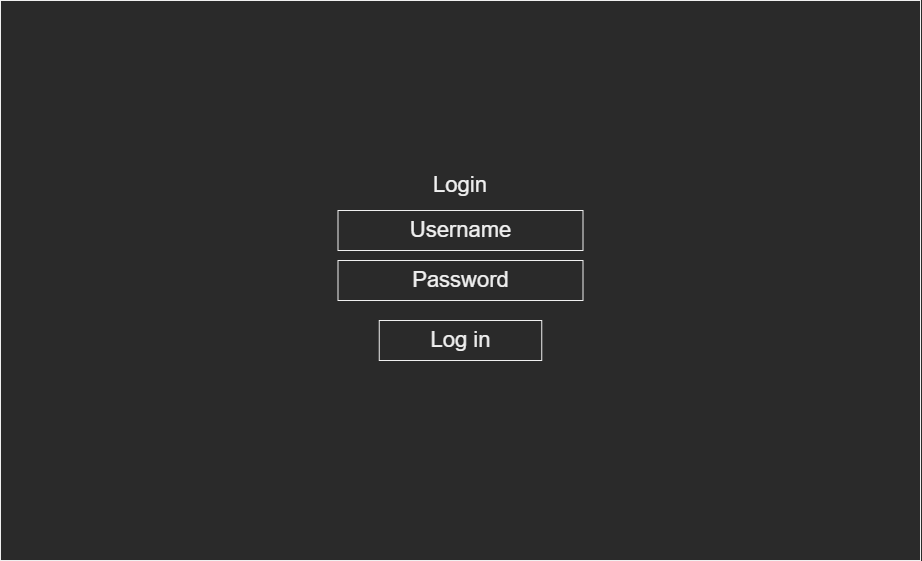

The diagram above was exported from draw.io. Its source (the exported page's mxGraphModel, read from the mxfile embedded in the PNG):
<mxGraphModel dx="1221" dy="738" grid="1" gridSize="10" guides="1" tooltips="1" connect="1" arrows="1" fold="1" page="1" pageScale="1" pageWidth="3300" pageHeight="4681" math="0" shadow="0">
  <root>
    <mxCell id="0" />
    <mxCell id="1" parent="0" />
    <mxCell id="rK_bXDSGh7m9-cs9R7fN-1" value="" style="rounded=0;whiteSpace=wrap;html=1;" vertex="1" parent="1">
      <mxGeometry x="520" y="280" width="920" height="560" as="geometry" />
    </mxCell>
    <mxCell id="rK_bXDSGh7m9-cs9R7fN-2" value="&lt;font style=&quot;font-size: 22px;&quot;&gt;Login&lt;/font&gt;" style="text;html=1;strokeColor=none;fillColor=none;align=center;verticalAlign=middle;whiteSpace=wrap;rounded=0;" vertex="1" parent="1">
      <mxGeometry x="950" y="450" width="60" height="30" as="geometry" />
    </mxCell>
    <mxCell id="rK_bXDSGh7m9-cs9R7fN-3" value="Username" style="rounded=0;whiteSpace=wrap;html=1;fontSize=22;" vertex="1" parent="1">
      <mxGeometry x="857.5" y="490" width="245" height="40" as="geometry" />
    </mxCell>
    <mxCell id="rK_bXDSGh7m9-cs9R7fN-4" value="Password" style="rounded=0;whiteSpace=wrap;html=1;fontSize=22;" vertex="1" parent="1">
      <mxGeometry x="857.5" y="540" width="245" height="40" as="geometry" />
    </mxCell>
    <mxCell id="rK_bXDSGh7m9-cs9R7fN-5" value="Log in" style="rounded=0;whiteSpace=wrap;html=1;fontSize=22;" vertex="1" parent="1">
      <mxGeometry x="898.75" y="600" width="162.5" height="40" as="geometry" />
    </mxCell>
  </root>
</mxGraphModel>